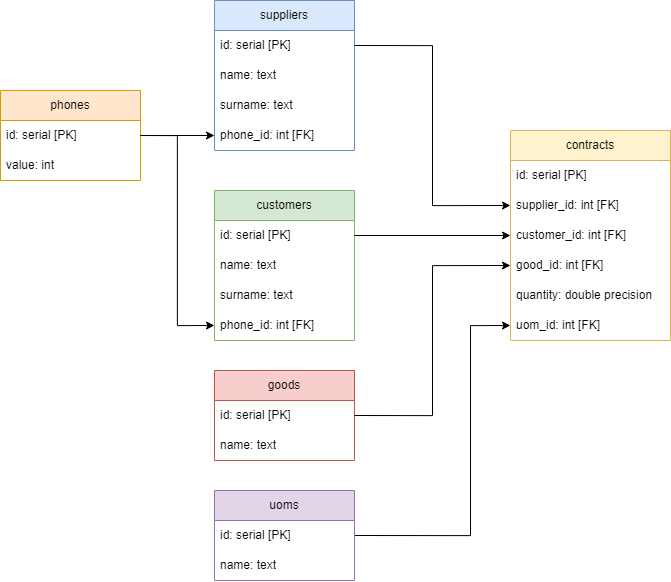

The diagram above was exported from draw.io. Its source (the exported page's mxGraphModel, read from the mxfile embedded in the PNG):
<mxGraphModel dx="3000" dy="1514" grid="1" gridSize="10" guides="1" tooltips="1" connect="1" arrows="1" fold="1" page="1" pageScale="1" pageWidth="827" pageHeight="1169" math="0" shadow="0">
  <root>
    <mxCell id="0" />
    <mxCell id="1" parent="0" />
    <mxCell id="OJY3IS-uVCxP-ekWPWwA-1" value="customers" style="swimlane;fontStyle=0;childLayout=stackLayout;horizontal=1;startSize=30;horizontalStack=0;resizeParent=1;resizeParentMax=0;resizeLast=0;collapsible=1;marginBottom=0;whiteSpace=wrap;html=1;fillColor=#d5e8d4;strokeColor=#82b366;" vertex="1" parent="1">
      <mxGeometry x="254" y="230" width="140" height="150" as="geometry" />
    </mxCell>
    <mxCell id="OJY3IS-uVCxP-ekWPWwA-2" value="id: serial [PK]" style="text;strokeColor=none;fillColor=none;align=left;verticalAlign=middle;spacingLeft=4;spacingRight=4;overflow=hidden;points=[[0,0.5],[1,0.5]];portConstraint=eastwest;rotatable=0;whiteSpace=wrap;html=1;" vertex="1" parent="OJY3IS-uVCxP-ekWPWwA-1">
      <mxGeometry y="30" width="140" height="30" as="geometry" />
    </mxCell>
    <mxCell id="OJY3IS-uVCxP-ekWPWwA-3" value="name: text" style="text;strokeColor=none;fillColor=none;align=left;verticalAlign=middle;spacingLeft=4;spacingRight=4;overflow=hidden;points=[[0,0.5],[1,0.5]];portConstraint=eastwest;rotatable=0;whiteSpace=wrap;html=1;" vertex="1" parent="OJY3IS-uVCxP-ekWPWwA-1">
      <mxGeometry y="60" width="140" height="30" as="geometry" />
    </mxCell>
    <mxCell id="OJY3IS-uVCxP-ekWPWwA-4" value="surname: text" style="text;strokeColor=none;fillColor=none;align=left;verticalAlign=middle;spacingLeft=4;spacingRight=4;overflow=hidden;points=[[0,0.5],[1,0.5]];portConstraint=eastwest;rotatable=0;whiteSpace=wrap;html=1;" vertex="1" parent="OJY3IS-uVCxP-ekWPWwA-1">
      <mxGeometry y="90" width="140" height="30" as="geometry" />
    </mxCell>
    <mxCell id="OJY3IS-uVCxP-ekWPWwA-28" value="phone_id: int [FK]" style="text;strokeColor=none;fillColor=none;align=left;verticalAlign=middle;spacingLeft=4;spacingRight=4;overflow=hidden;points=[[0,0.5],[1,0.5]];portConstraint=eastwest;rotatable=0;whiteSpace=wrap;html=1;" vertex="1" parent="OJY3IS-uVCxP-ekWPWwA-1">
      <mxGeometry y="120" width="140" height="30" as="geometry" />
    </mxCell>
    <mxCell id="OJY3IS-uVCxP-ekWPWwA-5" value="suppliers" style="swimlane;fontStyle=0;childLayout=stackLayout;horizontal=1;startSize=30;horizontalStack=0;resizeParent=1;resizeParentMax=0;resizeLast=0;collapsible=1;marginBottom=0;whiteSpace=wrap;html=1;fillColor=#dae8fc;strokeColor=#6c8ebf;" vertex="1" parent="1">
      <mxGeometry x="254" y="40" width="140" height="150" as="geometry" />
    </mxCell>
    <mxCell id="OJY3IS-uVCxP-ekWPWwA-6" value="id: serial [PK]" style="text;strokeColor=none;fillColor=none;align=left;verticalAlign=middle;spacingLeft=4;spacingRight=4;overflow=hidden;points=[[0,0.5],[1,0.5]];portConstraint=eastwest;rotatable=0;whiteSpace=wrap;html=1;" vertex="1" parent="OJY3IS-uVCxP-ekWPWwA-5">
      <mxGeometry y="30" width="140" height="30" as="geometry" />
    </mxCell>
    <mxCell id="OJY3IS-uVCxP-ekWPWwA-7" value="name: text" style="text;strokeColor=none;fillColor=none;align=left;verticalAlign=middle;spacingLeft=4;spacingRight=4;overflow=hidden;points=[[0,0.5],[1,0.5]];portConstraint=eastwest;rotatable=0;whiteSpace=wrap;html=1;" vertex="1" parent="OJY3IS-uVCxP-ekWPWwA-5">
      <mxGeometry y="60" width="140" height="30" as="geometry" />
    </mxCell>
    <mxCell id="OJY3IS-uVCxP-ekWPWwA-8" value="surname: text" style="text;strokeColor=none;fillColor=none;align=left;verticalAlign=middle;spacingLeft=4;spacingRight=4;overflow=hidden;points=[[0,0.5],[1,0.5]];portConstraint=eastwest;rotatable=0;whiteSpace=wrap;html=1;" vertex="1" parent="OJY3IS-uVCxP-ekWPWwA-5">
      <mxGeometry y="90" width="140" height="30" as="geometry" />
    </mxCell>
    <mxCell id="OJY3IS-uVCxP-ekWPWwA-29" value="phone_id: int [FK]" style="text;strokeColor=none;fillColor=none;align=left;verticalAlign=middle;spacingLeft=4;spacingRight=4;overflow=hidden;points=[[0,0.5],[1,0.5]];portConstraint=eastwest;rotatable=0;whiteSpace=wrap;html=1;" vertex="1" parent="OJY3IS-uVCxP-ekWPWwA-5">
      <mxGeometry y="120" width="140" height="30" as="geometry" />
    </mxCell>
    <mxCell id="OJY3IS-uVCxP-ekWPWwA-9" value="contracts" style="swimlane;fontStyle=0;childLayout=stackLayout;horizontal=1;startSize=30;horizontalStack=0;resizeParent=1;resizeParentMax=0;resizeLast=0;collapsible=1;marginBottom=0;whiteSpace=wrap;html=1;fillColor=#fff2cc;strokeColor=#d6b656;" vertex="1" parent="1">
      <mxGeometry x="550" y="170" width="160" height="210" as="geometry" />
    </mxCell>
    <mxCell id="OJY3IS-uVCxP-ekWPWwA-10" value="id: serial [PK]" style="text;strokeColor=none;fillColor=none;align=left;verticalAlign=middle;spacingLeft=4;spacingRight=4;overflow=hidden;points=[[0,0.5],[1,0.5]];portConstraint=eastwest;rotatable=0;whiteSpace=wrap;html=1;" vertex="1" parent="OJY3IS-uVCxP-ekWPWwA-9">
      <mxGeometry y="30" width="160" height="30" as="geometry" />
    </mxCell>
    <mxCell id="OJY3IS-uVCxP-ekWPWwA-11" value="supplier_id: int [FK]" style="text;strokeColor=none;fillColor=none;align=left;verticalAlign=middle;spacingLeft=4;spacingRight=4;overflow=hidden;points=[[0,0.5],[1,0.5]];portConstraint=eastwest;rotatable=0;whiteSpace=wrap;html=1;" vertex="1" parent="OJY3IS-uVCxP-ekWPWwA-9">
      <mxGeometry y="60" width="160" height="30" as="geometry" />
    </mxCell>
    <mxCell id="OJY3IS-uVCxP-ekWPWwA-12" value="customer_id: int [FK]" style="text;strokeColor=none;fillColor=none;align=left;verticalAlign=middle;spacingLeft=4;spacingRight=4;overflow=hidden;points=[[0,0.5],[1,0.5]];portConstraint=eastwest;rotatable=0;whiteSpace=wrap;html=1;" vertex="1" parent="OJY3IS-uVCxP-ekWPWwA-9">
      <mxGeometry y="90" width="160" height="30" as="geometry" />
    </mxCell>
    <mxCell id="OJY3IS-uVCxP-ekWPWwA-25" value="good_id: int [FK]" style="text;strokeColor=none;fillColor=none;align=left;verticalAlign=middle;spacingLeft=4;spacingRight=4;overflow=hidden;points=[[0,0.5],[1,0.5]];portConstraint=eastwest;rotatable=0;whiteSpace=wrap;html=1;" vertex="1" parent="OJY3IS-uVCxP-ekWPWwA-9">
      <mxGeometry y="120" width="160" height="30" as="geometry" />
    </mxCell>
    <mxCell id="OJY3IS-uVCxP-ekWPWwA-26" value="quantity:&amp;nbsp;double precision" style="text;strokeColor=none;fillColor=none;align=left;verticalAlign=middle;spacingLeft=4;spacingRight=4;overflow=hidden;points=[[0,0.5],[1,0.5]];portConstraint=eastwest;rotatable=0;whiteSpace=wrap;html=1;" vertex="1" parent="OJY3IS-uVCxP-ekWPWwA-9">
      <mxGeometry y="150" width="160" height="30" as="geometry" />
    </mxCell>
    <mxCell id="OJY3IS-uVCxP-ekWPWwA-27" value="uom_id: int [FK]" style="text;strokeColor=none;fillColor=none;align=left;verticalAlign=middle;spacingLeft=4;spacingRight=4;overflow=hidden;points=[[0,0.5],[1,0.5]];portConstraint=eastwest;rotatable=0;whiteSpace=wrap;html=1;" vertex="1" parent="OJY3IS-uVCxP-ekWPWwA-9">
      <mxGeometry y="180" width="160" height="30" as="geometry" />
    </mxCell>
    <mxCell id="OJY3IS-uVCxP-ekWPWwA-13" value="phones" style="swimlane;fontStyle=0;childLayout=stackLayout;horizontal=1;startSize=30;horizontalStack=0;resizeParent=1;resizeParentMax=0;resizeLast=0;collapsible=1;marginBottom=0;whiteSpace=wrap;html=1;fillColor=#ffe6cc;strokeColor=#d79b00;" vertex="1" parent="1">
      <mxGeometry x="40" y="130" width="140" height="90" as="geometry" />
    </mxCell>
    <mxCell id="OJY3IS-uVCxP-ekWPWwA-14" value="id: serial [PK]" style="text;strokeColor=none;fillColor=none;align=left;verticalAlign=middle;spacingLeft=4;spacingRight=4;overflow=hidden;points=[[0,0.5],[1,0.5]];portConstraint=eastwest;rotatable=0;whiteSpace=wrap;html=1;" vertex="1" parent="OJY3IS-uVCxP-ekWPWwA-13">
      <mxGeometry y="30" width="140" height="30" as="geometry" />
    </mxCell>
    <mxCell id="OJY3IS-uVCxP-ekWPWwA-15" value="value: int" style="text;strokeColor=none;fillColor=none;align=left;verticalAlign=middle;spacingLeft=4;spacingRight=4;overflow=hidden;points=[[0,0.5],[1,0.5]];portConstraint=eastwest;rotatable=0;whiteSpace=wrap;html=1;" vertex="1" parent="OJY3IS-uVCxP-ekWPWwA-13">
      <mxGeometry y="60" width="140" height="30" as="geometry" />
    </mxCell>
    <mxCell id="OJY3IS-uVCxP-ekWPWwA-17" value="goods" style="swimlane;fontStyle=0;childLayout=stackLayout;horizontal=1;startSize=30;horizontalStack=0;resizeParent=1;resizeParentMax=0;resizeLast=0;collapsible=1;marginBottom=0;whiteSpace=wrap;html=1;fillColor=#f8cecc;strokeColor=#b85450;" vertex="1" parent="1">
      <mxGeometry x="254" y="410" width="140" height="90" as="geometry" />
    </mxCell>
    <mxCell id="OJY3IS-uVCxP-ekWPWwA-18" value="id: serial [PK]" style="text;strokeColor=none;fillColor=none;align=left;verticalAlign=middle;spacingLeft=4;spacingRight=4;overflow=hidden;points=[[0,0.5],[1,0.5]];portConstraint=eastwest;rotatable=0;whiteSpace=wrap;html=1;" vertex="1" parent="OJY3IS-uVCxP-ekWPWwA-17">
      <mxGeometry y="30" width="140" height="30" as="geometry" />
    </mxCell>
    <mxCell id="OJY3IS-uVCxP-ekWPWwA-19" value="name: text" style="text;strokeColor=none;fillColor=none;align=left;verticalAlign=middle;spacingLeft=4;spacingRight=4;overflow=hidden;points=[[0,0.5],[1,0.5]];portConstraint=eastwest;rotatable=0;whiteSpace=wrap;html=1;" vertex="1" parent="OJY3IS-uVCxP-ekWPWwA-17">
      <mxGeometry y="60" width="140" height="30" as="geometry" />
    </mxCell>
    <mxCell id="OJY3IS-uVCxP-ekWPWwA-30" style="edgeStyle=orthogonalEdgeStyle;rounded=0;orthogonalLoop=1;jettySize=auto;html=1;exitX=1;exitY=0.5;exitDx=0;exitDy=0;entryX=0;entryY=0.5;entryDx=0;entryDy=0;" edge="1" parent="1" source="OJY3IS-uVCxP-ekWPWwA-21" target="OJY3IS-uVCxP-ekWPWwA-27">
      <mxGeometry relative="1" as="geometry">
        <mxPoint x="500" y="550" as="targetPoint" />
        <Array as="points">
          <mxPoint x="510" y="575" />
          <mxPoint x="510" y="365" />
        </Array>
      </mxGeometry>
    </mxCell>
    <mxCell id="OJY3IS-uVCxP-ekWPWwA-21" value="uoms" style="swimlane;fontStyle=0;childLayout=stackLayout;horizontal=1;startSize=30;horizontalStack=0;resizeParent=1;resizeParentMax=0;resizeLast=0;collapsible=1;marginBottom=0;whiteSpace=wrap;html=1;fillColor=#e1d5e7;strokeColor=#9673a6;" vertex="1" parent="1">
      <mxGeometry x="254" y="530" width="140" height="90" as="geometry" />
    </mxCell>
    <mxCell id="OJY3IS-uVCxP-ekWPWwA-22" value="id: serial [PK]" style="text;strokeColor=none;fillColor=none;align=left;verticalAlign=middle;spacingLeft=4;spacingRight=4;overflow=hidden;points=[[0,0.5],[1,0.5]];portConstraint=eastwest;rotatable=0;whiteSpace=wrap;html=1;" vertex="1" parent="OJY3IS-uVCxP-ekWPWwA-21">
      <mxGeometry y="30" width="140" height="30" as="geometry" />
    </mxCell>
    <mxCell id="OJY3IS-uVCxP-ekWPWwA-23" value="name: text" style="text;strokeColor=none;fillColor=none;align=left;verticalAlign=middle;spacingLeft=4;spacingRight=4;overflow=hidden;points=[[0,0.5],[1,0.5]];portConstraint=eastwest;rotatable=0;whiteSpace=wrap;html=1;" vertex="1" parent="OJY3IS-uVCxP-ekWPWwA-21">
      <mxGeometry y="60" width="140" height="30" as="geometry" />
    </mxCell>
    <mxCell id="OJY3IS-uVCxP-ekWPWwA-31" style="edgeStyle=orthogonalEdgeStyle;rounded=0;orthogonalLoop=1;jettySize=auto;html=1;exitX=1;exitY=0.5;exitDx=0;exitDy=0;entryX=0;entryY=0.5;entryDx=0;entryDy=0;" edge="1" parent="1" source="OJY3IS-uVCxP-ekWPWwA-18" target="OJY3IS-uVCxP-ekWPWwA-25">
      <mxGeometry relative="1" as="geometry" />
    </mxCell>
    <mxCell id="OJY3IS-uVCxP-ekWPWwA-32" style="edgeStyle=orthogonalEdgeStyle;rounded=0;orthogonalLoop=1;jettySize=auto;html=1;exitX=1;exitY=0.5;exitDx=0;exitDy=0;entryX=0;entryY=0.5;entryDx=0;entryDy=0;" edge="1" parent="1" source="OJY3IS-uVCxP-ekWPWwA-2" target="OJY3IS-uVCxP-ekWPWwA-12">
      <mxGeometry relative="1" as="geometry" />
    </mxCell>
    <mxCell id="OJY3IS-uVCxP-ekWPWwA-34" style="edgeStyle=orthogonalEdgeStyle;rounded=0;orthogonalLoop=1;jettySize=auto;html=1;exitX=1;exitY=0.5;exitDx=0;exitDy=0;entryX=0;entryY=0.5;entryDx=0;entryDy=0;" edge="1" parent="1" source="OJY3IS-uVCxP-ekWPWwA-6" target="OJY3IS-uVCxP-ekWPWwA-11">
      <mxGeometry relative="1" as="geometry" />
    </mxCell>
    <mxCell id="OJY3IS-uVCxP-ekWPWwA-35" style="edgeStyle=orthogonalEdgeStyle;rounded=0;orthogonalLoop=1;jettySize=auto;html=1;exitX=1;exitY=0.5;exitDx=0;exitDy=0;entryX=0;entryY=0.5;entryDx=0;entryDy=0;" edge="1" parent="1" source="OJY3IS-uVCxP-ekWPWwA-14" target="OJY3IS-uVCxP-ekWPWwA-29">
      <mxGeometry relative="1" as="geometry" />
    </mxCell>
    <mxCell id="OJY3IS-uVCxP-ekWPWwA-36" style="edgeStyle=orthogonalEdgeStyle;rounded=0;orthogonalLoop=1;jettySize=auto;html=1;exitX=1;exitY=0.5;exitDx=0;exitDy=0;entryX=0;entryY=0.5;entryDx=0;entryDy=0;" edge="1" parent="1" source="OJY3IS-uVCxP-ekWPWwA-14" target="OJY3IS-uVCxP-ekWPWwA-28">
      <mxGeometry relative="1" as="geometry" />
    </mxCell>
  </root>
</mxGraphModel>